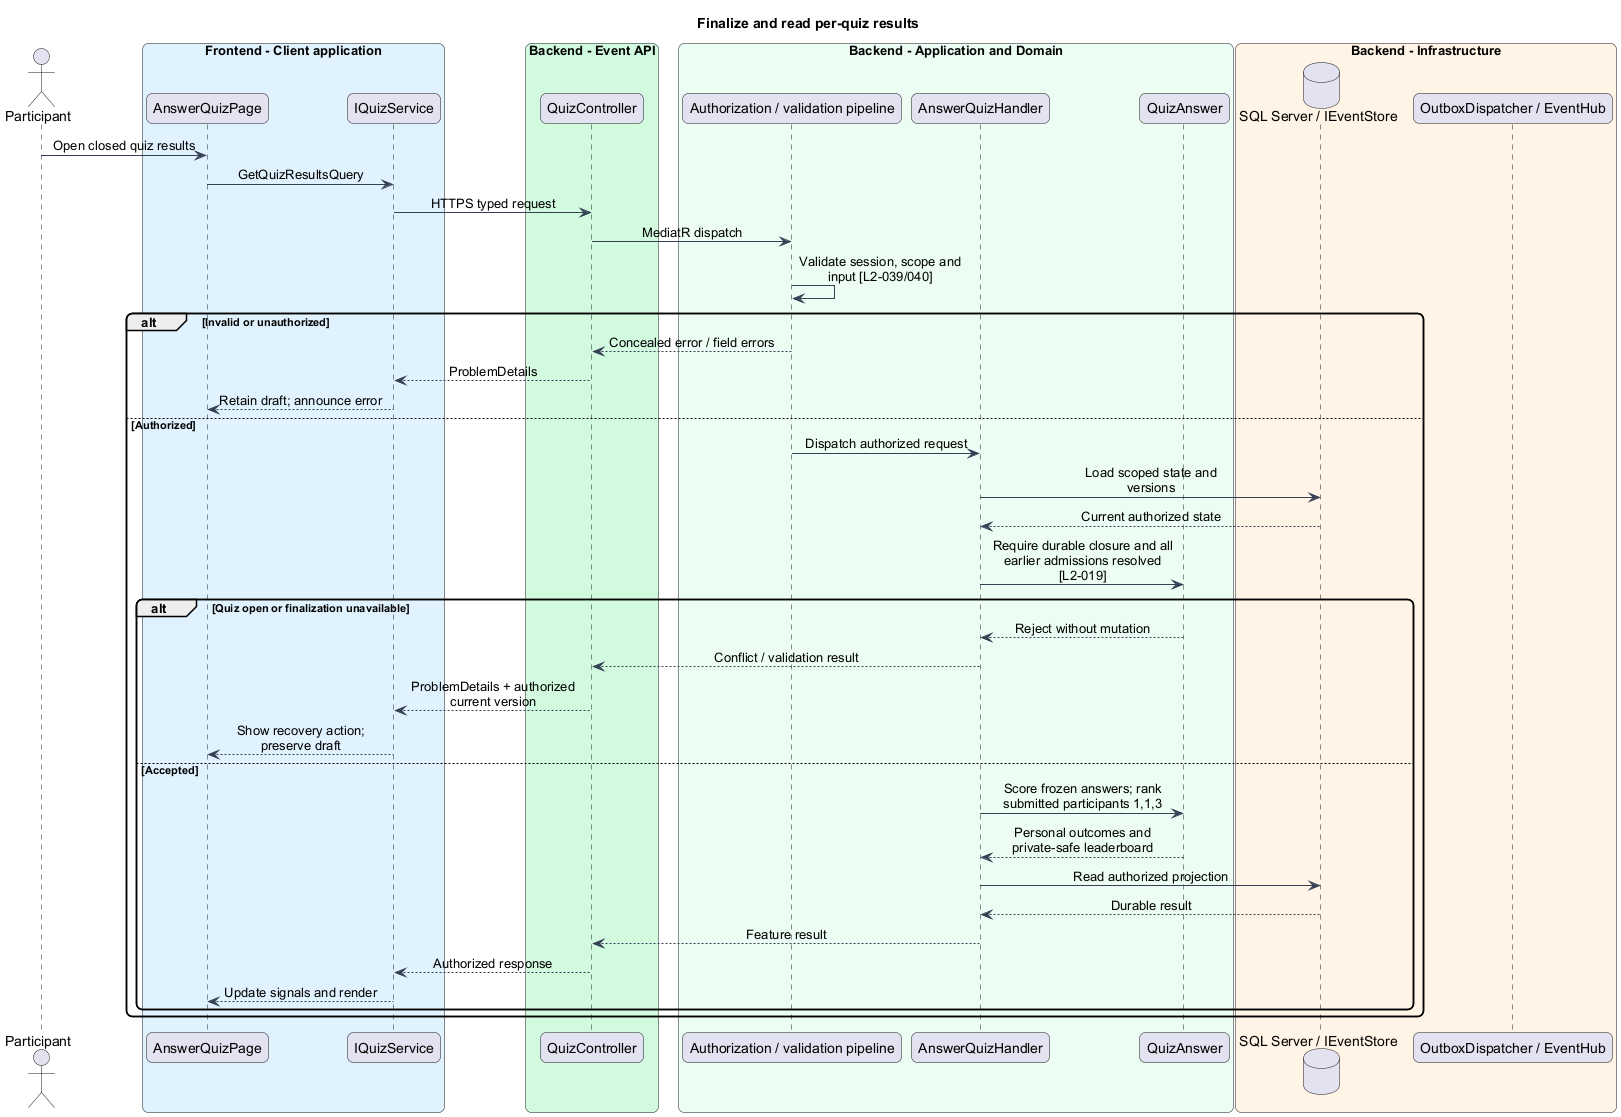

The diagram above was rendered by PlantUML. Its source (embedded in the PNG):
@startuml
skinparam backgroundColor #FFFFFF
skinparam shadowing false
skinparam roundcorner 12
skinparam defaultFontName Arial
skinparam ArrowColor #344054
skinparam classBackgroundColor #F9FAFB
skinparam classBorderColor #344054
skinparam sequenceMessageAlign center
skinparam maxMessageSize 180
title Finalize and read per-quiz results
actor "Participant" as actor
box "Frontend - Client application" #E0F2FE
participant "AnswerQuizPage" as page
participant "IQuizService" as client
end box
box "Backend - Event API" #D1FADF
participant "QuizController" as controller
end box
box "Backend - Application and Domain" #ECFDF3
participant "Authorization / validation pipeline" as gate
participant "AnswerQuizHandler" as handler
participant "QuizAnswer" as entity
end box
box "Backend - Infrastructure" #FFF4E5
database "SQL Server / IEventStore" as db
participant "OutboxDispatcher / EventHub" as push
end box
actor -> page : Open closed quiz results
page -> client : GetQuizResultsQuery
client -> controller : HTTPS typed request
controller -> gate : MediatR dispatch
gate -> gate : Validate session, scope and input [L2-039/040]
alt Invalid or unauthorized
gate --> controller : Concealed error / field errors
controller --> client : ProblemDetails
client --> page : Retain draft; announce error
else Authorized
gate -> handler : Dispatch authorized request
handler -> db : Load scoped state and versions
db --> handler : Current authorized state
handler -> entity : Require durable closure and all earlier admissions resolved [L2-019]
alt Quiz open or finalization unavailable
entity --> handler : Reject without mutation
handler --> controller : Conflict / validation result
controller --> client : ProblemDetails + authorized current version
client --> page : Show recovery action; preserve draft
else Accepted
handler -> entity : Score frozen answers; rank submitted participants 1,1,3
entity --> handler : Personal outcomes and private-safe leaderboard
handler -> db : Read authorized projection
db --> handler : Durable result
handler --> controller : Feature result
controller --> client : Authorized response
client --> page : Update signals and render
end
end
@enduml